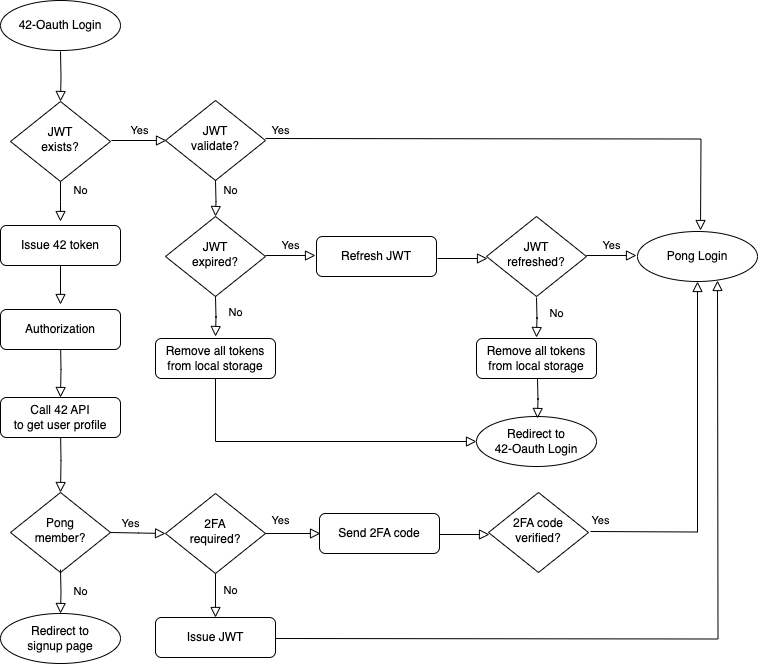

The diagram above was exported from draw.io. Its source (the exported page's mxGraphModel, read from the mxfile embedded in the PNG):
<mxGraphModel dx="2074" dy="1099" grid="1" gridSize="10" guides="1" tooltips="1" connect="1" arrows="1" fold="1" page="1" pageScale="1" pageWidth="827" pageHeight="1169" math="0" shadow="0">
  <root>
    <mxCell id="WIyWlLk6GJQsqaUBKTNV-0" />
    <mxCell id="WIyWlLk6GJQsqaUBKTNV-1" parent="WIyWlLk6GJQsqaUBKTNV-0" />
    <mxCell id="WIyWlLk6GJQsqaUBKTNV-2" value="" style="rounded=0;html=1;jettySize=auto;orthogonalLoop=1;fontSize=11;endArrow=block;endFill=0;endSize=8;strokeWidth=1;shadow=0;labelBackgroundColor=none;edgeStyle=orthogonalEdgeStyle;" parent="WIyWlLk6GJQsqaUBKTNV-1" target="WIyWlLk6GJQsqaUBKTNV-6" edge="1">
      <mxGeometry relative="1" as="geometry">
        <mxPoint x="110" y="91" as="sourcePoint" />
      </mxGeometry>
    </mxCell>
    <mxCell id="WIyWlLk6GJQsqaUBKTNV-4" value="No" style="rounded=0;html=1;jettySize=auto;orthogonalLoop=1;fontSize=11;endArrow=block;endFill=0;endSize=8;strokeWidth=1;shadow=0;labelBackgroundColor=none;edgeStyle=orthogonalEdgeStyle;" parent="WIyWlLk6GJQsqaUBKTNV-1" source="WIyWlLk6GJQsqaUBKTNV-6" edge="1">
      <mxGeometry x="-0.5556" y="20" relative="1" as="geometry">
        <mxPoint as="offset" />
        <mxPoint x="110" y="261" as="targetPoint" />
      </mxGeometry>
    </mxCell>
    <mxCell id="WIyWlLk6GJQsqaUBKTNV-5" value="Yes" style="edgeStyle=orthogonalEdgeStyle;rounded=0;html=1;jettySize=auto;orthogonalLoop=1;fontSize=11;endArrow=block;endFill=0;endSize=8;strokeWidth=1;shadow=0;labelBackgroundColor=none;entryX=0;entryY=0.5;entryDx=0;entryDy=0;" parent="WIyWlLk6GJQsqaUBKTNV-1" edge="1">
      <mxGeometry x="0.0271" y="10" relative="1" as="geometry">
        <mxPoint as="offset" />
        <mxPoint x="161" y="180" as="sourcePoint" />
        <mxPoint x="216" y="180" as="targetPoint" />
      </mxGeometry>
    </mxCell>
    <mxCell id="WIyWlLk6GJQsqaUBKTNV-6" value="JWT&lt;br&gt;exists?" style="rhombus;whiteSpace=wrap;html=1;shadow=0;fontFamily=Helvetica;fontSize=12;align=center;strokeWidth=1;spacing=6;spacingTop=-4;" parent="WIyWlLk6GJQsqaUBKTNV-1" vertex="1">
      <mxGeometry x="60" y="141" width="100" height="80" as="geometry" />
    </mxCell>
    <mxCell id="WIyWlLk6GJQsqaUBKTNV-8" value="" style="rounded=0;html=1;jettySize=auto;orthogonalLoop=1;fontSize=11;endArrow=block;endFill=0;endSize=8;strokeWidth=1;shadow=0;labelBackgroundColor=none;edgeStyle=orthogonalEdgeStyle;" parent="WIyWlLk6GJQsqaUBKTNV-1" edge="1">
      <mxGeometry x="-0.1556" y="20" relative="1" as="geometry">
        <mxPoint as="offset" />
        <mxPoint x="110" y="299" as="sourcePoint" />
        <mxPoint x="110" y="344" as="targetPoint" />
      </mxGeometry>
    </mxCell>
    <mxCell id="WIyWlLk6GJQsqaUBKTNV-11" value="Refresh JWT" style="rounded=1;whiteSpace=wrap;html=1;fontSize=12;glass=0;strokeWidth=1;shadow=0;" parent="WIyWlLk6GJQsqaUBKTNV-1" vertex="1">
      <mxGeometry x="366" y="276" width="120" height="40" as="geometry" />
    </mxCell>
    <mxCell id="J-SlRhvXGQLOrrwX8WgV-0" value="42-Oauth Login" style="ellipse;whiteSpace=wrap;html=1;" vertex="1" parent="WIyWlLk6GJQsqaUBKTNV-1">
      <mxGeometry x="50" y="40" width="120" height="50" as="geometry" />
    </mxCell>
    <mxCell id="J-SlRhvXGQLOrrwX8WgV-2" value="Yes" style="edgeStyle=orthogonalEdgeStyle;rounded=0;html=1;jettySize=auto;orthogonalLoop=1;fontSize=11;endArrow=block;endFill=0;endSize=8;strokeWidth=1;shadow=0;labelBackgroundColor=none;" edge="1" parent="WIyWlLk6GJQsqaUBKTNV-1">
      <mxGeometry x="-0.9431" y="8" relative="1" as="geometry">
        <mxPoint as="offset" />
        <mxPoint x="315" y="178" as="sourcePoint" />
        <mxPoint x="750" y="270" as="targetPoint" />
      </mxGeometry>
    </mxCell>
    <mxCell id="J-SlRhvXGQLOrrwX8WgV-3" value="JWT&lt;br&gt;validate?" style="rhombus;whiteSpace=wrap;html=1;shadow=0;fontFamily=Helvetica;fontSize=12;align=center;strokeWidth=1;spacing=6;spacingTop=-4;" vertex="1" parent="WIyWlLk6GJQsqaUBKTNV-1">
      <mxGeometry x="215" y="140" width="100" height="80" as="geometry" />
    </mxCell>
    <mxCell id="J-SlRhvXGQLOrrwX8WgV-5" value="No" style="rounded=0;html=1;jettySize=auto;orthogonalLoop=1;fontSize=11;endArrow=block;endFill=0;endSize=8;strokeWidth=1;shadow=0;labelBackgroundColor=none;edgeStyle=orthogonalEdgeStyle;" edge="1" parent="WIyWlLk6GJQsqaUBKTNV-1" target="J-SlRhvXGQLOrrwX8WgV-6">
      <mxGeometry x="-0.4327" y="15" relative="1" as="geometry">
        <mxPoint as="offset" />
        <mxPoint x="265" y="220" as="sourcePoint" />
      </mxGeometry>
    </mxCell>
    <mxCell id="J-SlRhvXGQLOrrwX8WgV-6" value="JWT&lt;br&gt;expired?" style="rhombus;whiteSpace=wrap;html=1;shadow=0;fontFamily=Helvetica;fontSize=12;align=center;strokeWidth=1;spacing=6;spacingTop=-4;" vertex="1" parent="WIyWlLk6GJQsqaUBKTNV-1">
      <mxGeometry x="215" y="256" width="100" height="80" as="geometry" />
    </mxCell>
    <mxCell id="J-SlRhvXGQLOrrwX8WgV-10" value="No" style="rounded=0;html=1;jettySize=auto;orthogonalLoop=1;fontSize=11;endArrow=block;endFill=0;endSize=8;strokeWidth=1;shadow=0;labelBackgroundColor=none;edgeStyle=orthogonalEdgeStyle;" edge="1" parent="WIyWlLk6GJQsqaUBKTNV-1">
      <mxGeometry x="-0.25" y="20" relative="1" as="geometry">
        <mxPoint as="offset" />
        <mxPoint x="265" y="336" as="sourcePoint" />
        <mxPoint x="265" y="376" as="targetPoint" />
      </mxGeometry>
    </mxCell>
    <mxCell id="J-SlRhvXGQLOrrwX8WgV-13" value="Yes" style="edgeStyle=orthogonalEdgeStyle;rounded=0;html=1;jettySize=auto;orthogonalLoop=1;fontSize=11;endArrow=block;endFill=0;endSize=8;strokeWidth=1;shadow=0;labelBackgroundColor=none;" edge="1" parent="WIyWlLk6GJQsqaUBKTNV-1">
      <mxGeometry y="10" relative="1" as="geometry">
        <mxPoint as="offset" />
        <mxPoint x="315" y="295" as="sourcePoint" />
        <mxPoint x="365" y="295" as="targetPoint" />
      </mxGeometry>
    </mxCell>
    <mxCell id="J-SlRhvXGQLOrrwX8WgV-20" value="" style="edgeStyle=orthogonalEdgeStyle;rounded=0;html=1;jettySize=auto;orthogonalLoop=1;fontSize=11;endArrow=block;endFill=0;endSize=8;strokeWidth=1;shadow=0;labelBackgroundColor=none;" edge="1" parent="WIyWlLk6GJQsqaUBKTNV-1">
      <mxGeometry y="10" relative="1" as="geometry">
        <mxPoint as="offset" />
        <mxPoint x="487" y="298" as="sourcePoint" />
        <mxPoint x="537" y="298" as="targetPoint" />
      </mxGeometry>
    </mxCell>
    <mxCell id="J-SlRhvXGQLOrrwX8WgV-22" value="JWT&lt;br&gt;refreshed?" style="rhombus;whiteSpace=wrap;html=1;shadow=0;fontFamily=Helvetica;fontSize=12;align=center;strokeWidth=1;spacing=6;spacingTop=-4;" vertex="1" parent="WIyWlLk6GJQsqaUBKTNV-1">
      <mxGeometry x="536" y="256" width="100" height="80" as="geometry" />
    </mxCell>
    <mxCell id="J-SlRhvXGQLOrrwX8WgV-23" value="Yes" style="edgeStyle=orthogonalEdgeStyle;rounded=0;html=1;jettySize=auto;orthogonalLoop=1;fontSize=11;endArrow=block;endFill=0;endSize=8;strokeWidth=1;shadow=0;labelBackgroundColor=none;" edge="1" parent="WIyWlLk6GJQsqaUBKTNV-1">
      <mxGeometry y="10" relative="1" as="geometry">
        <mxPoint as="offset" />
        <mxPoint x="636" y="295" as="sourcePoint" />
        <mxPoint x="686" y="295" as="targetPoint" />
      </mxGeometry>
    </mxCell>
    <mxCell id="J-SlRhvXGQLOrrwX8WgV-24" value="Pong Login" style="ellipse;whiteSpace=wrap;html=1;" vertex="1" parent="WIyWlLk6GJQsqaUBKTNV-1">
      <mxGeometry x="687" y="271" width="120" height="50" as="geometry" />
    </mxCell>
    <mxCell id="J-SlRhvXGQLOrrwX8WgV-26" value="No" style="rounded=0;html=1;jettySize=auto;orthogonalLoop=1;fontSize=11;endArrow=block;endFill=0;endSize=8;strokeWidth=1;shadow=0;labelBackgroundColor=none;edgeStyle=orthogonalEdgeStyle;" edge="1" parent="WIyWlLk6GJQsqaUBKTNV-1">
      <mxGeometry x="-0.25" y="20" relative="1" as="geometry">
        <mxPoint as="offset" />
        <mxPoint x="586" y="337" as="sourcePoint" />
        <mxPoint x="586" y="377" as="targetPoint" />
      </mxGeometry>
    </mxCell>
    <mxCell id="J-SlRhvXGQLOrrwX8WgV-29" value="Remove all tokens&lt;br&gt;from local storage" style="rounded=1;whiteSpace=wrap;html=1;fontSize=12;glass=0;strokeWidth=1;shadow=0;" vertex="1" parent="WIyWlLk6GJQsqaUBKTNV-1">
      <mxGeometry x="205" y="378" width="120" height="40" as="geometry" />
    </mxCell>
    <mxCell id="J-SlRhvXGQLOrrwX8WgV-30" value="" style="rounded=0;html=1;jettySize=auto;orthogonalLoop=1;fontSize=11;endArrow=block;endFill=0;endSize=8;strokeWidth=1;shadow=0;labelBackgroundColor=none;edgeStyle=orthogonalEdgeStyle;exitX=0.5;exitY=1;exitDx=0;exitDy=0;entryX=0;entryY=0.5;entryDx=0;entryDy=0;" edge="1" parent="WIyWlLk6GJQsqaUBKTNV-1" source="J-SlRhvXGQLOrrwX8WgV-29" target="J-SlRhvXGQLOrrwX8WgV-31">
      <mxGeometry x="-0.25" y="20" relative="1" as="geometry">
        <mxPoint as="offset" />
        <mxPoint x="266" y="418" as="sourcePoint" />
        <mxPoint x="266" y="458" as="targetPoint" />
      </mxGeometry>
    </mxCell>
    <mxCell id="J-SlRhvXGQLOrrwX8WgV-31" value="Redirect to&lt;br&gt;42-Oauth Login" style="ellipse;whiteSpace=wrap;html=1;" vertex="1" parent="WIyWlLk6GJQsqaUBKTNV-1">
      <mxGeometry x="526" y="456" width="120" height="50" as="geometry" />
    </mxCell>
    <mxCell id="J-SlRhvXGQLOrrwX8WgV-32" value="Remove all tokens&lt;br&gt;from local storage" style="rounded=1;whiteSpace=wrap;html=1;fontSize=12;glass=0;strokeWidth=1;shadow=0;" vertex="1" parent="WIyWlLk6GJQsqaUBKTNV-1">
      <mxGeometry x="526" y="378" width="120" height="40" as="geometry" />
    </mxCell>
    <mxCell id="J-SlRhvXGQLOrrwX8WgV-33" value="" style="rounded=0;html=1;jettySize=auto;orthogonalLoop=1;fontSize=11;endArrow=block;endFill=0;endSize=8;strokeWidth=1;shadow=0;labelBackgroundColor=none;edgeStyle=orthogonalEdgeStyle;" edge="1" parent="WIyWlLk6GJQsqaUBKTNV-1">
      <mxGeometry x="-0.25" y="20" relative="1" as="geometry">
        <mxPoint as="offset" />
        <mxPoint x="587" y="418" as="sourcePoint" />
        <mxPoint x="587" y="458" as="targetPoint" />
      </mxGeometry>
    </mxCell>
    <mxCell id="J-SlRhvXGQLOrrwX8WgV-34" value="Issue 42 token" style="rounded=1;whiteSpace=wrap;html=1;fontSize=12;glass=0;strokeWidth=1;shadow=0;" vertex="1" parent="WIyWlLk6GJQsqaUBKTNV-1">
      <mxGeometry x="50" y="265" width="120" height="40" as="geometry" />
    </mxCell>
    <mxCell id="J-SlRhvXGQLOrrwX8WgV-35" value="" style="rounded=0;html=1;jettySize=auto;orthogonalLoop=1;fontSize=11;endArrow=block;endFill=0;endSize=8;strokeWidth=1;shadow=0;labelBackgroundColor=none;edgeStyle=orthogonalEdgeStyle;entryX=0.5;entryY=0;entryDx=0;entryDy=0;" edge="1" parent="WIyWlLk6GJQsqaUBKTNV-1" target="J-SlRhvXGQLOrrwX8WgV-38">
      <mxGeometry x="-0.1556" y="20" relative="1" as="geometry">
        <mxPoint as="offset" />
        <mxPoint x="110" y="380" as="sourcePoint" />
        <mxPoint x="110" y="425" as="targetPoint" />
      </mxGeometry>
    </mxCell>
    <mxCell id="J-SlRhvXGQLOrrwX8WgV-36" value="Authorization" style="rounded=1;whiteSpace=wrap;html=1;fontSize=12;glass=0;strokeWidth=1;shadow=0;" vertex="1" parent="WIyWlLk6GJQsqaUBKTNV-1">
      <mxGeometry x="50" y="349" width="120" height="40" as="geometry" />
    </mxCell>
    <mxCell id="J-SlRhvXGQLOrrwX8WgV-37" value="" style="rounded=0;html=1;jettySize=auto;orthogonalLoop=1;fontSize=11;endArrow=block;endFill=0;endSize=8;strokeWidth=1;shadow=0;labelBackgroundColor=none;edgeStyle=orthogonalEdgeStyle;entryX=0.5;entryY=0;entryDx=0;entryDy=0;" edge="1" parent="WIyWlLk6GJQsqaUBKTNV-1" target="J-SlRhvXGQLOrrwX8WgV-39">
      <mxGeometry x="-0.1556" y="20" relative="1" as="geometry">
        <mxPoint as="offset" />
        <mxPoint x="110" y="467" as="sourcePoint" />
        <mxPoint x="110" y="512" as="targetPoint" />
      </mxGeometry>
    </mxCell>
    <mxCell id="J-SlRhvXGQLOrrwX8WgV-38" value="Call 42 API&lt;br&gt;to get user profile" style="rounded=1;whiteSpace=wrap;html=1;fontSize=12;glass=0;strokeWidth=1;shadow=0;" vertex="1" parent="WIyWlLk6GJQsqaUBKTNV-1">
      <mxGeometry x="50" y="437" width="120" height="40" as="geometry" />
    </mxCell>
    <mxCell id="J-SlRhvXGQLOrrwX8WgV-39" value="Pong&lt;br&gt;member?" style="rhombus;whiteSpace=wrap;html=1;shadow=0;fontFamily=Helvetica;fontSize=12;align=center;strokeWidth=1;spacing=6;spacingTop=-4;" vertex="1" parent="WIyWlLk6GJQsqaUBKTNV-1">
      <mxGeometry x="60" y="532" width="100" height="80" as="geometry" />
    </mxCell>
    <mxCell id="J-SlRhvXGQLOrrwX8WgV-40" value="Yes" style="edgeStyle=orthogonalEdgeStyle;rounded=0;html=1;jettySize=auto;orthogonalLoop=1;fontSize=11;endArrow=block;endFill=0;endSize=8;strokeWidth=1;shadow=0;labelBackgroundColor=none;entryX=0;entryY=0.5;entryDx=0;entryDy=0;" edge="1" parent="WIyWlLk6GJQsqaUBKTNV-1" target="J-SlRhvXGQLOrrwX8WgV-51">
      <mxGeometry x="-0.2852" y="9" relative="1" as="geometry">
        <mxPoint as="offset" />
        <mxPoint x="160" y="572" as="sourcePoint" />
        <mxPoint x="210" y="572" as="targetPoint" />
      </mxGeometry>
    </mxCell>
    <mxCell id="J-SlRhvXGQLOrrwX8WgV-41" value="No" style="rounded=0;html=1;jettySize=auto;orthogonalLoop=1;fontSize=11;endArrow=block;endFill=0;endSize=8;strokeWidth=1;shadow=0;labelBackgroundColor=none;edgeStyle=orthogonalEdgeStyle;entryX=0.5;entryY=0;entryDx=0;entryDy=0;" edge="1" parent="WIyWlLk6GJQsqaUBKTNV-1" target="J-SlRhvXGQLOrrwX8WgV-42">
      <mxGeometry x="0.0114" y="-20" relative="1" as="geometry">
        <mxPoint x="40" as="offset" />
        <mxPoint x="110" y="609" as="sourcePoint" />
        <mxPoint x="110" y="649" as="targetPoint" />
      </mxGeometry>
    </mxCell>
    <mxCell id="J-SlRhvXGQLOrrwX8WgV-42" value="Redirect to&lt;br&gt;signup page" style="ellipse;whiteSpace=wrap;html=1;" vertex="1" parent="WIyWlLk6GJQsqaUBKTNV-1">
      <mxGeometry x="50" y="653" width="120" height="50" as="geometry" />
    </mxCell>
    <mxCell id="J-SlRhvXGQLOrrwX8WgV-43" value="Issue JWT" style="rounded=1;whiteSpace=wrap;html=1;fontSize=12;glass=0;strokeWidth=1;shadow=0;" vertex="1" parent="WIyWlLk6GJQsqaUBKTNV-1">
      <mxGeometry x="205" y="657" width="120" height="40" as="geometry" />
    </mxCell>
    <mxCell id="J-SlRhvXGQLOrrwX8WgV-44" value="" style="edgeStyle=orthogonalEdgeStyle;rounded=0;html=1;jettySize=auto;orthogonalLoop=1;fontSize=11;endArrow=block;endFill=0;endSize=8;strokeWidth=1;shadow=0;labelBackgroundColor=none;" edge="1" parent="WIyWlLk6GJQsqaUBKTNV-1">
      <mxGeometry y="10" relative="1" as="geometry">
        <mxPoint as="offset" />
        <mxPoint x="325" y="678" as="sourcePoint" />
        <mxPoint x="767" y="320" as="targetPoint" />
      </mxGeometry>
    </mxCell>
    <mxCell id="J-SlRhvXGQLOrrwX8WgV-51" value="2FA&lt;br&gt;required?" style="rhombus;whiteSpace=wrap;html=1;shadow=0;fontFamily=Helvetica;fontSize=12;align=center;strokeWidth=1;spacing=6;spacingTop=-4;" vertex="1" parent="WIyWlLk6GJQsqaUBKTNV-1">
      <mxGeometry x="215" y="533" width="100" height="80" as="geometry" />
    </mxCell>
    <mxCell id="J-SlRhvXGQLOrrwX8WgV-54" value="Yes" style="edgeStyle=orthogonalEdgeStyle;rounded=0;html=1;jettySize=auto;orthogonalLoop=1;fontSize=11;endArrow=block;endFill=0;endSize=8;strokeWidth=1;shadow=0;labelBackgroundColor=none;entryX=0;entryY=0.5;entryDx=0;entryDy=0;" edge="1" parent="WIyWlLk6GJQsqaUBKTNV-1">
      <mxGeometry x="-0.4545" y="13" relative="1" as="geometry">
        <mxPoint as="offset" />
        <mxPoint x="315" y="573" as="sourcePoint" />
        <mxPoint x="370" y="573" as="targetPoint" />
      </mxGeometry>
    </mxCell>
    <mxCell id="J-SlRhvXGQLOrrwX8WgV-55" value="No" style="rounded=0;html=1;jettySize=auto;orthogonalLoop=1;fontSize=11;endArrow=block;endFill=0;endSize=8;strokeWidth=1;shadow=0;labelBackgroundColor=none;edgeStyle=orthogonalEdgeStyle;entryX=0.5;entryY=0;entryDx=0;entryDy=0;" edge="1" parent="WIyWlLk6GJQsqaUBKTNV-1">
      <mxGeometry x="-0.2273" y="15" relative="1" as="geometry">
        <mxPoint as="offset" />
        <mxPoint x="265" y="613" as="sourcePoint" />
        <mxPoint x="265" y="657" as="targetPoint" />
      </mxGeometry>
    </mxCell>
    <mxCell id="J-SlRhvXGQLOrrwX8WgV-56" value="Send 2FA code" style="rounded=1;whiteSpace=wrap;html=1;fontSize=12;glass=0;strokeWidth=1;shadow=0;" vertex="1" parent="WIyWlLk6GJQsqaUBKTNV-1">
      <mxGeometry x="369" y="553" width="120" height="40" as="geometry" />
    </mxCell>
    <mxCell id="J-SlRhvXGQLOrrwX8WgV-57" value="" style="edgeStyle=orthogonalEdgeStyle;rounded=0;html=1;jettySize=auto;orthogonalLoop=1;fontSize=11;endArrow=block;endFill=0;endSize=8;strokeWidth=1;shadow=0;labelBackgroundColor=none;" edge="1" parent="WIyWlLk6GJQsqaUBKTNV-1">
      <mxGeometry y="10" relative="1" as="geometry">
        <mxPoint as="offset" />
        <mxPoint x="489" y="574" as="sourcePoint" />
        <mxPoint x="539" y="574" as="targetPoint" />
      </mxGeometry>
    </mxCell>
    <mxCell id="J-SlRhvXGQLOrrwX8WgV-58" value="2FA code&lt;br&gt;verified?" style="rhombus;whiteSpace=wrap;html=1;shadow=0;fontFamily=Helvetica;fontSize=12;align=center;strokeWidth=1;spacing=6;spacingTop=-4;" vertex="1" parent="WIyWlLk6GJQsqaUBKTNV-1">
      <mxGeometry x="538" y="532" width="100" height="80" as="geometry" />
    </mxCell>
    <mxCell id="J-SlRhvXGQLOrrwX8WgV-59" value="Yes" style="edgeStyle=orthogonalEdgeStyle;rounded=0;html=1;jettySize=auto;orthogonalLoop=1;fontSize=11;endArrow=block;endFill=0;endSize=8;strokeWidth=1;shadow=0;labelBackgroundColor=none;entryX=0.5;entryY=1;entryDx=0;entryDy=0;" edge="1" parent="WIyWlLk6GJQsqaUBKTNV-1" target="J-SlRhvXGQLOrrwX8WgV-24">
      <mxGeometry x="-0.9443" y="11" relative="1" as="geometry">
        <mxPoint as="offset" />
        <mxPoint x="640" y="571" as="sourcePoint" />
        <mxPoint x="690" y="570" as="targetPoint" />
      </mxGeometry>
    </mxCell>
  </root>
</mxGraphModel>